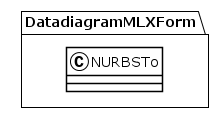

The diagram above was rendered by PlantUML. Its source (embedded in the PNG):
@startuml
!theme plain
package DatadiagramMLXForm {
class NURBSTo {
}
}
@enduml